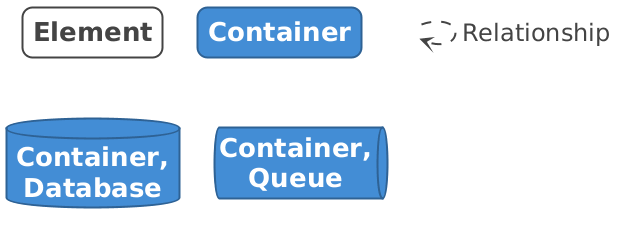

The diagram above was rendered by PlantUML. Its source (embedded in the PNG):
@startuml

set separator none
hide stereotype

<style>
  root {
    BackgroundColor: #ffffff;
    FontColor: #444444;
  }
  // Element
  .Element-RWxlbWVudA== {
    BackgroundColor: #ffffff;
    LineColor: #444444;
    LineStyle: 0;
    LineThickness: 2;
    RoundCorner: 20;
    FontColor: #444444;
    FontSize: 24;
    HorizontalAlignment: center;
    Shadowing: 0;
    MaximumWidth: 200;
  }
  // Element,Container
  .Element-RWxlbWVudCxDb250YWluZXI= {
    BackgroundColor: #438dd5;
    LineColor: #2e6295;
    LineStyle: 0;
    LineThickness: 2;
    RoundCorner: 20;
    FontColor: #ffffff;
    FontSize: 24;
    HorizontalAlignment: center;
    Shadowing: 0;
    MaximumWidth: 200;
  }
  // Element,Container,Database
  .Element-RWxlbWVudCxDb250YWluZXIsRGF0YWJhc2U= {
    BackgroundColor: #438dd5;
    LineColor: #2e6295;
    LineStyle: 0;
    LineThickness: 2;
    FontColor: #ffffff;
    FontSize: 24;
    HorizontalAlignment: center;
    Shadowing: 0;
    MaximumWidth: 200;
  }
  // Element,Container,Queue
  .Element-RWxlbWVudCxDb250YWluZXIsUXVldWU= {
    BackgroundColor: #438dd5;
    LineColor: #2e6295;
    LineStyle: 0;
    LineThickness: 2;
    FontColor: #ffffff;
    FontSize: 24;
    HorizontalAlignment: center;
    Shadowing: 0;
    MaximumWidth: 200;
  }
  // Relationship
  .Relationship-UmVsYXRpb25zaGlw {
    LineThickness: 2;
    LineStyle: 10-10;
    LineColor: #444444;
    FontColor: #444444;
    FontSize: 24;
    MaximumWidth: 200;
  }
  // Element
  .DeploymentNode-RWxlbWVudA== {
    BackgroundColor: #ffffff;
    LineColor: #444444;
    LineStyle: 0;
    LineThickness: 2;
    FontColor: #444444;
    FontSize: 24;
    HorizontalAlignment: center;
    Shadowing: 0;
    MaximumWidth: 200;
  }
  // transparent element for relationships in legend
  .Element-Transparent {
    BackgroundColor: transparent;
    LineColor: transparent;
    FontColor: transparent;
  }
</style>

rectangle "==Element" <<DeploymentNode-RWxlbWVudA==>>

rectangle "==Element" <<Element-RWxlbWVudA==>>

rectangle "==Container" <<Element-RWxlbWVudCxDb250YWluZXI=>>

database "==Container, Database" <<Element-RWxlbWVudCxDb250YWluZXIsRGF0YWJhc2U=>>

queue "==Container, Queue" <<Element-RWxlbWVudCxDb250YWluZXIsUXVldWU=>>

rectangle "." <<.Element-Transparent>> as 1
1 --> 1 <<Relationship-UmVsYXRpb25zaGlw>> : "Relationship"

@enduml